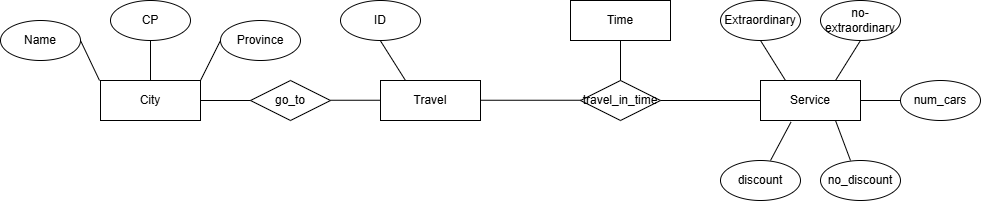

The diagram above was exported from draw.io. Its source (the exported page's mxGraphModel, read from the mxfile embedded in the PNG):
<mxGraphModel dx="1410" dy="217" grid="1" gridSize="10" guides="1" tooltips="1" connect="1" arrows="1" fold="1" page="1" pageScale="1" pageWidth="850" pageHeight="1100" math="0" shadow="0" extFonts="Permanent Marker^https://fonts.googleapis.com/css?family=Permanent+Marker">
  <root>
    <mxCell id="0" />
    <mxCell id="1" parent="0" />
    <mxCell id="WU5wzTFcwa4UZV8gTs4d-33" value="City" style="whiteSpace=wrap;html=1;align=center;" vertex="1" parent="1">
      <mxGeometry y="360" width="100" height="40" as="geometry" />
    </mxCell>
    <mxCell id="WU5wzTFcwa4UZV8gTs4d-34" value="Travel" style="whiteSpace=wrap;html=1;align=center;" vertex="1" parent="1">
      <mxGeometry x="280" y="360" width="100" height="40" as="geometry" />
    </mxCell>
    <mxCell id="WU5wzTFcwa4UZV8gTs4d-39" value="go_to" style="shape=rhombus;perimeter=rhombusPerimeter;whiteSpace=wrap;html=1;align=center;" vertex="1" parent="1">
      <mxGeometry x="150" y="360" width="80" height="40" as="geometry" />
    </mxCell>
    <mxCell id="WU5wzTFcwa4UZV8gTs4d-40" value="" style="endArrow=none;html=1;rounded=0;exitX=1;exitY=0.5;exitDx=0;exitDy=0;entryX=0;entryY=0.5;entryDx=0;entryDy=0;" edge="1" parent="1" source="WU5wzTFcwa4UZV8gTs4d-33" target="WU5wzTFcwa4UZV8gTs4d-39">
      <mxGeometry relative="1" as="geometry">
        <mxPoint x="140" y="430" as="sourcePoint" />
        <mxPoint x="200" y="430" as="targetPoint" />
        <Array as="points">
          <mxPoint x="150" y="380" />
        </Array>
      </mxGeometry>
    </mxCell>
    <mxCell id="WU5wzTFcwa4UZV8gTs4d-41" value="" style="endArrow=none;html=1;rounded=0;exitX=1;exitY=0.5;exitDx=0;exitDy=0;entryX=0;entryY=0.5;entryDx=0;entryDy=0;" edge="1" parent="1">
      <mxGeometry relative="1" as="geometry">
        <mxPoint x="230" y="379.75" as="sourcePoint" />
        <mxPoint x="280" y="379.75" as="targetPoint" />
        <Array as="points">
          <mxPoint x="280" y="379.75" />
        </Array>
      </mxGeometry>
    </mxCell>
    <mxCell id="WU5wzTFcwa4UZV8gTs4d-42" value="" style="endArrow=none;html=1;rounded=0;exitX=1;exitY=0;exitDx=0;exitDy=0;" edge="1" parent="1" source="WU5wzTFcwa4UZV8gTs4d-33">
      <mxGeometry relative="1" as="geometry">
        <mxPoint x="40" y="290" as="sourcePoint" />
        <mxPoint x="120" y="320" as="targetPoint" />
      </mxGeometry>
    </mxCell>
    <mxCell id="WU5wzTFcwa4UZV8gTs4d-43" value="" style="endArrow=none;html=1;rounded=0;exitX=1;exitY=0;exitDx=0;exitDy=0;" edge="1" parent="1">
      <mxGeometry relative="1" as="geometry">
        <mxPoint x="50" y="360" as="sourcePoint" />
        <mxPoint x="50" y="320" as="targetPoint" />
      </mxGeometry>
    </mxCell>
    <mxCell id="WU5wzTFcwa4UZV8gTs4d-44" value="" style="endArrow=none;html=1;rounded=0;exitX=1;exitY=0;exitDx=0;exitDy=0;" edge="1" parent="1">
      <mxGeometry relative="1" as="geometry">
        <mxPoint x="-1" y="360" as="sourcePoint" />
        <mxPoint x="-20" y="320" as="targetPoint" />
      </mxGeometry>
    </mxCell>
    <mxCell id="WU5wzTFcwa4UZV8gTs4d-45" value="Name" style="ellipse;whiteSpace=wrap;html=1;align=center;" vertex="1" parent="1">
      <mxGeometry x="-100" y="300" width="80" height="40" as="geometry" />
    </mxCell>
    <mxCell id="WU5wzTFcwa4UZV8gTs4d-46" value="CP" style="ellipse;whiteSpace=wrap;html=1;align=center;" vertex="1" parent="1">
      <mxGeometry x="10" y="280" width="80" height="40" as="geometry" />
    </mxCell>
    <mxCell id="WU5wzTFcwa4UZV8gTs4d-47" value="Province" style="ellipse;whiteSpace=wrap;html=1;align=center;" vertex="1" parent="1">
      <mxGeometry x="120" y="300" width="80" height="40" as="geometry" />
    </mxCell>
    <mxCell id="WU5wzTFcwa4UZV8gTs4d-48" value="ID" style="ellipse;whiteSpace=wrap;html=1;align=center;" vertex="1" parent="1">
      <mxGeometry x="240" y="280" width="80" height="40" as="geometry" />
    </mxCell>
    <mxCell id="WU5wzTFcwa4UZV8gTs4d-50" value="" style="endArrow=none;html=1;rounded=0;exitX=0.25;exitY=0;exitDx=0;exitDy=0;" edge="1" parent="1" source="WU5wzTFcwa4UZV8gTs4d-34">
      <mxGeometry relative="1" as="geometry">
        <mxPoint x="279.75" y="360" as="sourcePoint" />
        <mxPoint x="279.75" y="320" as="targetPoint" />
      </mxGeometry>
    </mxCell>
    <mxCell id="WU5wzTFcwa4UZV8gTs4d-53" value="" style="endArrow=none;html=1;rounded=0;entryX=0.25;entryY=0;entryDx=0;entryDy=0;" edge="1" parent="1" target="WU5wzTFcwa4UZV8gTs4d-59">
      <mxGeometry relative="1" as="geometry">
        <mxPoint x="660" y="320" as="sourcePoint" />
        <mxPoint x="650" y="340" as="targetPoint" />
      </mxGeometry>
    </mxCell>
    <mxCell id="WU5wzTFcwa4UZV8gTs4d-54" value="" style="endArrow=none;html=1;rounded=0;exitX=0.75;exitY=0;exitDx=0;exitDy=0;" edge="1" parent="1" source="WU5wzTFcwa4UZV8gTs4d-59">
      <mxGeometry relative="1" as="geometry">
        <mxPoint x="770" y="350" as="sourcePoint" />
        <mxPoint x="760" y="320" as="targetPoint" />
      </mxGeometry>
    </mxCell>
    <mxCell id="WU5wzTFcwa4UZV8gTs4d-59" value="Service" style="whiteSpace=wrap;html=1;align=center;" vertex="1" parent="1">
      <mxGeometry x="660" y="360" width="100" height="40" as="geometry" />
    </mxCell>
    <mxCell id="WU5wzTFcwa4UZV8gTs4d-60" value="Extraordinary" style="ellipse;whiteSpace=wrap;html=1;align=center;" vertex="1" parent="1">
      <mxGeometry x="620" y="280" width="80" height="40" as="geometry" />
    </mxCell>
    <mxCell id="WU5wzTFcwa4UZV8gTs4d-61" value="no-extraordinary" style="ellipse;whiteSpace=wrap;html=1;align=center;" vertex="1" parent="1">
      <mxGeometry x="720" y="280" width="80" height="40" as="geometry" />
    </mxCell>
    <mxCell id="WU5wzTFcwa4UZV8gTs4d-62" value="" style="endArrow=none;html=1;rounded=0;entryX=0.75;entryY=1;entryDx=0;entryDy=0;" edge="1" parent="1" target="WU5wzTFcwa4UZV8gTs4d-59">
      <mxGeometry relative="1" as="geometry">
        <mxPoint x="750" y="440" as="sourcePoint" />
        <mxPoint x="755" y="420" as="targetPoint" />
      </mxGeometry>
    </mxCell>
    <mxCell id="WU5wzTFcwa4UZV8gTs4d-63" value="" style="endArrow=none;html=1;rounded=0;entryX=0.305;entryY=1.038;entryDx=0;entryDy=0;entryPerimeter=0;" edge="1" parent="1" target="WU5wzTFcwa4UZV8gTs4d-59">
      <mxGeometry relative="1" as="geometry">
        <mxPoint x="670" y="440" as="sourcePoint" />
        <mxPoint x="670" y="410" as="targetPoint" />
      </mxGeometry>
    </mxCell>
    <mxCell id="WU5wzTFcwa4UZV8gTs4d-64" value="discount" style="ellipse;whiteSpace=wrap;html=1;align=center;" vertex="1" parent="1">
      <mxGeometry x="620" y="440" width="80" height="40" as="geometry" />
    </mxCell>
    <mxCell id="WU5wzTFcwa4UZV8gTs4d-65" value="no_discount" style="ellipse;whiteSpace=wrap;html=1;align=center;" vertex="1" parent="1">
      <mxGeometry x="720" y="440" width="80" height="40" as="geometry" />
    </mxCell>
    <mxCell id="WU5wzTFcwa4UZV8gTs4d-66" value="Time" style="whiteSpace=wrap;html=1;align=center;" vertex="1" parent="1">
      <mxGeometry x="470" y="280" width="100" height="40" as="geometry" />
    </mxCell>
    <mxCell id="WU5wzTFcwa4UZV8gTs4d-68" value="travel_in_time" style="shape=rhombus;perimeter=rhombusPerimeter;whiteSpace=wrap;html=1;align=center;" vertex="1" parent="1">
      <mxGeometry x="480" y="360" width="80" height="40" as="geometry" />
    </mxCell>
    <mxCell id="WU5wzTFcwa4UZV8gTs4d-69" value="" style="endArrow=none;html=1;rounded=0;entryX=0;entryY=0.5;entryDx=0;entryDy=0;exitX=1;exitY=0.5;exitDx=0;exitDy=0;" edge="1" parent="1" source="WU5wzTFcwa4UZV8gTs4d-68" target="WU5wzTFcwa4UZV8gTs4d-59">
      <mxGeometry relative="1" as="geometry">
        <mxPoint x="490" y="390" as="sourcePoint" />
        <mxPoint x="650" y="390" as="targetPoint" />
      </mxGeometry>
    </mxCell>
    <mxCell id="WU5wzTFcwa4UZV8gTs4d-70" value="" style="endArrow=none;html=1;rounded=0;entryX=0.5;entryY=0;entryDx=0;entryDy=0;exitX=0.5;exitY=1;exitDx=0;exitDy=0;" edge="1" parent="1" source="WU5wzTFcwa4UZV8gTs4d-66" target="WU5wzTFcwa4UZV8gTs4d-68">
      <mxGeometry relative="1" as="geometry">
        <mxPoint x="490" y="320" as="sourcePoint" />
        <mxPoint x="515" y="360" as="targetPoint" />
      </mxGeometry>
    </mxCell>
    <mxCell id="WU5wzTFcwa4UZV8gTs4d-71" value="" style="endArrow=none;html=1;rounded=0;entryX=0;entryY=0.5;entryDx=0;entryDy=0;exitX=1;exitY=0.5;exitDx=0;exitDy=0;" edge="1" parent="1">
      <mxGeometry relative="1" as="geometry">
        <mxPoint x="380" y="379.75" as="sourcePoint" />
        <mxPoint x="480" y="379.75" as="targetPoint" />
      </mxGeometry>
    </mxCell>
    <mxCell id="WU5wzTFcwa4UZV8gTs4d-72" value="" style="endArrow=none;html=1;rounded=0;" edge="1" parent="1">
      <mxGeometry relative="1" as="geometry">
        <mxPoint x="760" y="380" as="sourcePoint" />
        <mxPoint x="800" y="380" as="targetPoint" />
      </mxGeometry>
    </mxCell>
    <mxCell id="WU5wzTFcwa4UZV8gTs4d-73" value="num_cars" style="ellipse;whiteSpace=wrap;html=1;align=center;" vertex="1" parent="1">
      <mxGeometry x="800" y="360" width="80" height="40" as="geometry" />
    </mxCell>
  </root>
</mxGraphModel>